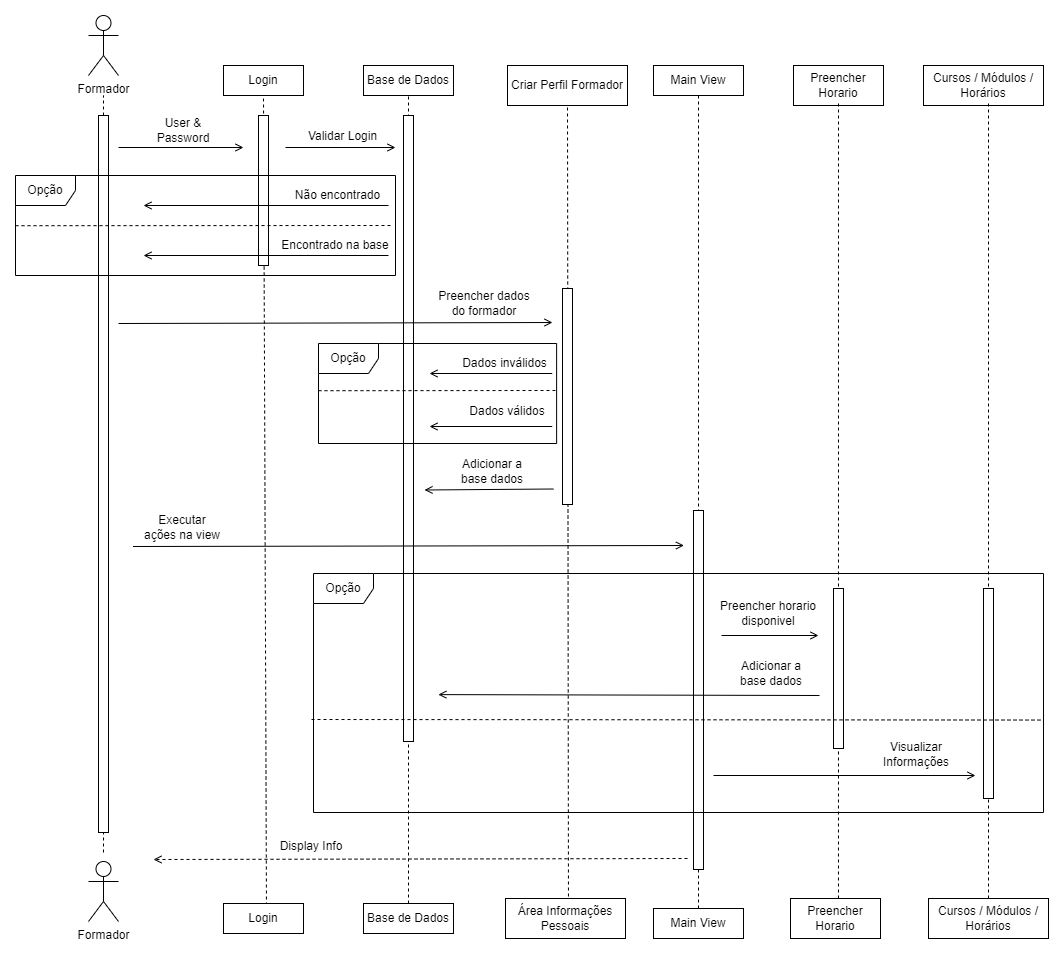

The diagram above was exported from draw.io. Its source (the exported page's mxGraphModel, read from the mxfile embedded in the PNG):
<mxGraphModel dx="1595" dy="840" grid="0" gridSize="10" guides="1" tooltips="1" connect="1" arrows="1" fold="1" page="1" pageScale="1" pageWidth="827" pageHeight="1169" math="0" shadow="0">
  <root>
    <mxCell id="0" />
    <mxCell id="1" parent="0" />
    <mxCell id="uZOT7oCsHmyGkdrWQbir-1" value="Formador" style="shape=umlActor;verticalLabelPosition=bottom;verticalAlign=top;html=1;" parent="1" vertex="1">
      <mxGeometry x="285" y="56" width="30" height="60" as="geometry" />
    </mxCell>
    <mxCell id="uZOT7oCsHmyGkdrWQbir-2" value="Login" style="rounded=0;whiteSpace=wrap;html=1;" parent="1" vertex="1">
      <mxGeometry x="420" y="106" width="80" height="30" as="geometry" />
    </mxCell>
    <mxCell id="uZOT7oCsHmyGkdrWQbir-3" value="Base de Dados" style="rounded=0;whiteSpace=wrap;html=1;" parent="1" vertex="1">
      <mxGeometry x="560" y="106" width="90" height="30" as="geometry" />
    </mxCell>
    <mxCell id="uZOT7oCsHmyGkdrWQbir-4" value="Criar Perfil Formador" style="rounded=0;whiteSpace=wrap;html=1;" parent="1" vertex="1">
      <mxGeometry x="704" y="106" width="120" height="40" as="geometry" />
    </mxCell>
    <mxCell id="uZOT7oCsHmyGkdrWQbir-10" value="" style="endArrow=none;dashed=1;html=1;rounded=0;" parent="1" source="uZOT7oCsHmyGkdrWQbir-8" edge="1">
      <mxGeometry width="50" height="50" relative="1" as="geometry">
        <mxPoint x="300" y="717.6666666666666" as="sourcePoint" />
        <mxPoint x="300" y="136" as="targetPoint" />
      </mxGeometry>
    </mxCell>
    <mxCell id="uZOT7oCsHmyGkdrWQbir-11" value="" style="endArrow=none;dashed=1;html=1;rounded=0;" parent="1" edge="1">
      <mxGeometry width="50" height="50" relative="1" as="geometry">
        <mxPoint x="300" y="893" as="sourcePoint" />
        <mxPoint x="300" y="848" as="targetPoint" />
      </mxGeometry>
    </mxCell>
    <mxCell id="uZOT7oCsHmyGkdrWQbir-8" value="" style="html=1;points=[[0,0,0,0,5],[0,1,0,0,-5],[1,0,0,0,5],[1,1,0,0,-5]];perimeter=orthogonalPerimeter;outlineConnect=0;targetShapes=umlLifeline;portConstraint=eastwest;newEdgeStyle={&quot;curved&quot;:0,&quot;rounded&quot;:0};" parent="1" vertex="1">
      <mxGeometry x="295" y="156" width="10" height="717" as="geometry" />
    </mxCell>
    <mxCell id="uZOT7oCsHmyGkdrWQbir-12" value="" style="endArrow=none;dashed=1;html=1;rounded=0;exitX=0.538;exitY=0.667;exitDx=0;exitDy=0;exitPerimeter=0;" parent="1" source="uZOT7oCsHmyGkdrWQbir-67" edge="1">
      <mxGeometry width="50" height="50" relative="1" as="geometry">
        <mxPoint x="460" y="1076" as="sourcePoint" />
        <mxPoint x="460" y="136" as="targetPoint" />
      </mxGeometry>
    </mxCell>
    <mxCell id="uZOT7oCsHmyGkdrWQbir-13" value="" style="html=1;points=[[0,0,0,0,5],[0,1,0,0,-5],[1,0,0,0,5],[1,1,0,0,-5]];perimeter=orthogonalPerimeter;outlineConnect=0;targetShapes=umlLifeline;portConstraint=eastwest;newEdgeStyle={&quot;curved&quot;:0,&quot;rounded&quot;:0};" parent="1" vertex="1">
      <mxGeometry x="455" y="156" width="10" height="150" as="geometry" />
    </mxCell>
    <mxCell id="uZOT7oCsHmyGkdrWQbir-18" value="" style="endArrow=none;dashed=1;html=1;rounded=0;exitX=0.5;exitY=1;exitDx=0;exitDy=0;" parent="1" source="uZOT7oCsHmyGkdrWQbir-66" edge="1">
      <mxGeometry width="50" height="50" relative="1" as="geometry">
        <mxPoint x="605" y="1076" as="sourcePoint" />
        <mxPoint x="605" y="136" as="targetPoint" />
      </mxGeometry>
    </mxCell>
    <mxCell id="uZOT7oCsHmyGkdrWQbir-19" value="" style="html=1;points=[[0,0,0,0,5],[0,1,0,0,-5],[1,0,0,0,5],[1,1,0,0,-5]];perimeter=orthogonalPerimeter;outlineConnect=0;targetShapes=umlLifeline;portConstraint=eastwest;newEdgeStyle={&quot;curved&quot;:0,&quot;rounded&quot;:0};" parent="1" vertex="1">
      <mxGeometry x="600" y="156" width="10" height="626" as="geometry" />
    </mxCell>
    <mxCell id="uZOT7oCsHmyGkdrWQbir-33" value="" style="endArrow=none;dashed=1;html=1;rounded=0;exitX=0.525;exitY=0.7;exitDx=0;exitDy=0;exitPerimeter=0;" parent="1" source="uZOT7oCsHmyGkdrWQbir-65" edge="1">
      <mxGeometry width="50" height="50" relative="1" as="geometry">
        <mxPoint x="764" y="956" as="sourcePoint" />
        <mxPoint x="764" y="147" as="targetPoint" />
      </mxGeometry>
    </mxCell>
    <mxCell id="uZOT7oCsHmyGkdrWQbir-34" value="" style="html=1;points=[[0,0,0,0,5],[0,1,0,0,-5],[1,0,0,0,5],[1,1,0,0,-5]];perimeter=orthogonalPerimeter;outlineConnect=0;targetShapes=umlLifeline;portConstraint=eastwest;newEdgeStyle={&quot;curved&quot;:0,&quot;rounded&quot;:0};" parent="1" vertex="1">
      <mxGeometry x="759" y="329" width="10" height="216" as="geometry" />
    </mxCell>
    <mxCell id="uZOT7oCsHmyGkdrWQbir-39" value="Main View" style="rounded=0;whiteSpace=wrap;html=1;" parent="1" vertex="1">
      <mxGeometry x="850" y="106" width="90" height="30" as="geometry" />
    </mxCell>
    <mxCell id="uZOT7oCsHmyGkdrWQbir-40" value="" style="endArrow=none;dashed=1;html=1;rounded=0;exitX=0.5;exitY=0;exitDx=0;exitDy=0;" parent="1" edge="1" source="uZOT7oCsHmyGkdrWQbir-64">
      <mxGeometry width="50" height="50" relative="1" as="geometry">
        <mxPoint x="895" y="826" as="sourcePoint" />
        <mxPoint x="895" y="136" as="targetPoint" />
      </mxGeometry>
    </mxCell>
    <mxCell id="uZOT7oCsHmyGkdrWQbir-41" value="" style="html=1;points=[[0,0,0,0,5],[0,1,0,0,-5],[1,0,0,0,5],[1,1,0,0,-5]];perimeter=orthogonalPerimeter;outlineConnect=0;targetShapes=umlLifeline;portConstraint=eastwest;newEdgeStyle={&quot;curved&quot;:0,&quot;rounded&quot;:0};" parent="1" vertex="1">
      <mxGeometry x="890" y="551" width="10" height="359" as="geometry" />
    </mxCell>
    <mxCell id="uZOT7oCsHmyGkdrWQbir-48" value="Preencher Horario" style="rounded=0;whiteSpace=wrap;html=1;" parent="1" vertex="1">
      <mxGeometry x="990" y="106" width="90" height="40" as="geometry" />
    </mxCell>
    <mxCell id="uZOT7oCsHmyGkdrWQbir-49" value="Cursos / Módulos / Horários" style="rounded=0;whiteSpace=wrap;html=1;" parent="1" vertex="1">
      <mxGeometry x="1120" y="106" width="120" height="40" as="geometry" />
    </mxCell>
    <mxCell id="uZOT7oCsHmyGkdrWQbir-51" value="" style="endArrow=none;dashed=1;html=1;rounded=0;exitX=0.533;exitY=0.45;exitDx=0;exitDy=0;exitPerimeter=0;" parent="1" source="uZOT7oCsHmyGkdrWQbir-63" edge="1">
      <mxGeometry width="50" height="50" relative="1" as="geometry">
        <mxPoint x="1035" y="876" as="sourcePoint" />
        <mxPoint x="1035" y="144" as="targetPoint" />
      </mxGeometry>
    </mxCell>
    <mxCell id="uZOT7oCsHmyGkdrWQbir-50" value="" style="html=1;points=[[0,0,0,0,5],[0,1,0,0,-5],[1,0,0,0,5],[1,1,0,0,-5]];perimeter=orthogonalPerimeter;outlineConnect=0;targetShapes=umlLifeline;portConstraint=eastwest;newEdgeStyle={&quot;curved&quot;:0,&quot;rounded&quot;:0};" parent="1" vertex="1">
      <mxGeometry x="1030" y="629" width="10" height="160" as="geometry" />
    </mxCell>
    <mxCell id="uZOT7oCsHmyGkdrWQbir-57" value="" style="endArrow=none;dashed=1;html=1;rounded=0;exitX=0.5;exitY=0;exitDx=0;exitDy=0;" parent="1" source="uZOT7oCsHmyGkdrWQbir-62" edge="1">
      <mxGeometry width="50" height="50" relative="1" as="geometry">
        <mxPoint x="1185" y="876" as="sourcePoint" />
        <mxPoint x="1185" y="143" as="targetPoint" />
      </mxGeometry>
    </mxCell>
    <mxCell id="uZOT7oCsHmyGkdrWQbir-56" value="" style="html=1;points=[[0,0,0,0,5],[0,1,0,0,-5],[1,0,0,0,5],[1,1,0,0,-5]];perimeter=orthogonalPerimeter;outlineConnect=0;targetShapes=umlLifeline;portConstraint=eastwest;newEdgeStyle={&quot;curved&quot;:0,&quot;rounded&quot;:0};" parent="1" vertex="1">
      <mxGeometry x="1180" y="629" width="10" height="210" as="geometry" />
    </mxCell>
    <mxCell id="uZOT7oCsHmyGkdrWQbir-60" value="" style="endArrow=open;html=1;rounded=0;endFill=0;dashed=1;" parent="1" edge="1">
      <mxGeometry width="50" height="50" relative="1" as="geometry">
        <mxPoint x="884" y="899" as="sourcePoint" />
        <mxPoint x="350" y="900" as="targetPoint" />
      </mxGeometry>
    </mxCell>
    <mxCell id="uZOT7oCsHmyGkdrWQbir-61" value="Display Info" style="text;html=1;strokeColor=none;fillColor=none;align=center;verticalAlign=middle;whiteSpace=wrap;rounded=0;" parent="1" vertex="1">
      <mxGeometry x="469" y="872" width="78" height="30" as="geometry" />
    </mxCell>
    <mxCell id="uZOT7oCsHmyGkdrWQbir-62" value="Cursos / Módulos / Horários" style="rounded=0;whiteSpace=wrap;html=1;" parent="1" vertex="1">
      <mxGeometry x="1125" y="939" width="120" height="40" as="geometry" />
    </mxCell>
    <mxCell id="uZOT7oCsHmyGkdrWQbir-63" value="Preencher Horario" style="rounded=0;whiteSpace=wrap;html=1;" parent="1" vertex="1">
      <mxGeometry x="987" y="939" width="90" height="40" as="geometry" />
    </mxCell>
    <mxCell id="uZOT7oCsHmyGkdrWQbir-64" value="Main View" style="rounded=0;whiteSpace=wrap;html=1;" parent="1" vertex="1">
      <mxGeometry x="850" y="949" width="90" height="30" as="geometry" />
    </mxCell>
    <mxCell id="uZOT7oCsHmyGkdrWQbir-65" value="Área Informações Pessoais" style="rounded=0;whiteSpace=wrap;html=1;" parent="1" vertex="1">
      <mxGeometry x="702" y="939" width="120" height="40" as="geometry" />
    </mxCell>
    <mxCell id="uZOT7oCsHmyGkdrWQbir-66" value="Base de Dados" style="rounded=0;whiteSpace=wrap;html=1;" parent="1" vertex="1">
      <mxGeometry x="560" y="944" width="90" height="30" as="geometry" />
    </mxCell>
    <mxCell id="uZOT7oCsHmyGkdrWQbir-67" value="Login" style="rounded=0;whiteSpace=wrap;html=1;" parent="1" vertex="1">
      <mxGeometry x="420" y="944" width="80" height="30" as="geometry" />
    </mxCell>
    <mxCell id="uZOT7oCsHmyGkdrWQbir-69" value="Formador" style="shape=umlActor;verticalLabelPosition=bottom;verticalAlign=top;html=1;" parent="1" vertex="1">
      <mxGeometry x="285" y="902" width="30" height="60" as="geometry" />
    </mxCell>
    <mxCell id="AT_E7LujmundFD-M151w-9" value="" style="group" vertex="1" connectable="0" parent="1">
      <mxGeometry x="212" y="156" width="383" height="160" as="geometry" />
    </mxCell>
    <mxCell id="AT_E7LujmundFD-M151w-6" value="" style="group" vertex="1" connectable="0" parent="AT_E7LujmundFD-M151w-9">
      <mxGeometry y="60" width="383" height="100" as="geometry" />
    </mxCell>
    <mxCell id="uZOT7oCsHmyGkdrWQbir-14" value="Opção" style="shape=umlFrame;whiteSpace=wrap;html=1;pointerEvents=0;" parent="AT_E7LujmundFD-M151w-6" vertex="1">
      <mxGeometry width="380" height="100" as="geometry" />
    </mxCell>
    <mxCell id="uZOT7oCsHmyGkdrWQbir-16" value="Não encontrado" style="text;html=1;strokeColor=none;fillColor=none;align=center;verticalAlign=middle;whiteSpace=wrap;rounded=0;" parent="AT_E7LujmundFD-M151w-6" vertex="1">
      <mxGeometry x="262" y="5" width="121" height="30" as="geometry" />
    </mxCell>
    <mxCell id="uZOT7oCsHmyGkdrWQbir-21" value="Encontrado na base" style="text;html=1;strokeColor=none;fillColor=none;align=center;verticalAlign=middle;whiteSpace=wrap;rounded=0;" parent="AT_E7LujmundFD-M151w-6" vertex="1">
      <mxGeometry x="257" y="60" width="126" height="20" as="geometry" />
    </mxCell>
    <mxCell id="uZOT7oCsHmyGkdrWQbir-22" value="" style="endArrow=open;html=1;rounded=0;endFill=0;" parent="AT_E7LujmundFD-M151w-6" edge="1">
      <mxGeometry width="50" height="50" relative="1" as="geometry">
        <mxPoint x="373" y="30" as="sourcePoint" />
        <mxPoint x="128" y="30" as="targetPoint" />
      </mxGeometry>
    </mxCell>
    <mxCell id="uZOT7oCsHmyGkdrWQbir-23" value="" style="endArrow=open;html=1;rounded=0;endFill=0;" parent="AT_E7LujmundFD-M151w-6" edge="1">
      <mxGeometry width="50" height="50" relative="1" as="geometry">
        <mxPoint x="373" y="80" as="sourcePoint" />
        <mxPoint x="128" y="80" as="targetPoint" />
      </mxGeometry>
    </mxCell>
    <mxCell id="uZOT7oCsHmyGkdrWQbir-24" value="" style="endArrow=none;dashed=1;html=1;rounded=0;exitX=0;exitY=0.502;exitDx=0;exitDy=0;exitPerimeter=0;" parent="AT_E7LujmundFD-M151w-6" edge="1" source="uZOT7oCsHmyGkdrWQbir-14">
      <mxGeometry width="50" height="50" relative="1" as="geometry">
        <mxPoint x="-2" y="50" as="sourcePoint" />
        <mxPoint x="378" y="50" as="targetPoint" />
      </mxGeometry>
    </mxCell>
    <mxCell id="AT_E7LujmundFD-M151w-7" value="" style="group" vertex="1" connectable="0" parent="AT_E7LujmundFD-M151w-9">
      <mxGeometry x="103" width="125" height="32" as="geometry" />
    </mxCell>
    <mxCell id="uZOT7oCsHmyGkdrWQbir-5" value="" style="endArrow=open;html=1;rounded=0;endFill=0;" parent="AT_E7LujmundFD-M151w-7" edge="1">
      <mxGeometry width="50" height="50" relative="1" as="geometry">
        <mxPoint y="32" as="sourcePoint" />
        <mxPoint x="125" y="32" as="targetPoint" />
      </mxGeometry>
    </mxCell>
    <mxCell id="uZOT7oCsHmyGkdrWQbir-7" value="User &amp;amp;&lt;br&gt;Password" style="text;html=1;strokeColor=none;fillColor=none;align=center;verticalAlign=middle;whiteSpace=wrap;rounded=0;" parent="AT_E7LujmundFD-M151w-7" vertex="1">
      <mxGeometry x="35" width="60" height="30" as="geometry" />
    </mxCell>
    <mxCell id="AT_E7LujmundFD-M151w-8" value="" style="group" vertex="1" connectable="0" parent="AT_E7LujmundFD-M151w-9">
      <mxGeometry x="270" y="6" width="110" height="30" as="geometry" />
    </mxCell>
    <mxCell id="uZOT7oCsHmyGkdrWQbir-30" value="" style="endArrow=open;html=1;rounded=0;endFill=0;" parent="AT_E7LujmundFD-M151w-8" edge="1">
      <mxGeometry width="50" height="50" relative="1" as="geometry">
        <mxPoint y="26" as="sourcePoint" />
        <mxPoint x="110" y="26" as="targetPoint" />
      </mxGeometry>
    </mxCell>
    <mxCell id="uZOT7oCsHmyGkdrWQbir-31" value="Validar Login" style="text;html=1;strokeColor=none;fillColor=none;align=center;verticalAlign=middle;whiteSpace=wrap;rounded=0;" parent="AT_E7LujmundFD-M151w-8" vertex="1">
      <mxGeometry x="20" width="75" height="30" as="geometry" />
    </mxCell>
    <mxCell id="AT_E7LujmundFD-M151w-18" value="" style="endArrow=none;dashed=1;html=1;rounded=0;exitX=0;exitY=0.502;exitDx=0;exitDy=0;exitPerimeter=0;" edge="1" parent="1">
      <mxGeometry width="50" height="50" relative="1" as="geometry">
        <mxPoint x="515" y="431.20000000000005" as="sourcePoint" />
        <mxPoint x="751.8668407310705" y="431" as="targetPoint" />
      </mxGeometry>
    </mxCell>
    <mxCell id="AT_E7LujmundFD-M151w-23" value="" style="group" vertex="1" connectable="0" parent="1">
      <mxGeometry x="315" y="326" width="440" height="204.5" as="geometry" />
    </mxCell>
    <mxCell id="AT_E7LujmundFD-M151w-10" value="" style="group" vertex="1" connectable="0" parent="AT_E7LujmundFD-M151w-23">
      <mxGeometry x="306" y="170.5" width="129" height="34" as="geometry" />
    </mxCell>
    <mxCell id="uZOT7oCsHmyGkdrWQbir-45" value="" style="endArrow=open;html=1;rounded=0;endFill=0;" parent="AT_E7LujmundFD-M151w-10" edge="1">
      <mxGeometry width="50" height="50" relative="1" as="geometry">
        <mxPoint x="129" y="33" as="sourcePoint" />
        <mxPoint y="34" as="targetPoint" />
      </mxGeometry>
    </mxCell>
    <mxCell id="uZOT7oCsHmyGkdrWQbir-46" value="Adicionar a base dados" style="text;html=1;strokeColor=none;fillColor=none;align=center;verticalAlign=middle;whiteSpace=wrap;rounded=0;" parent="AT_E7LujmundFD-M151w-10" vertex="1">
      <mxGeometry x="28" width="80" height="30" as="geometry" />
    </mxCell>
    <mxCell id="AT_E7LujmundFD-M151w-21" style="edgeStyle=orthogonalEdgeStyle;rounded=0;orthogonalLoop=1;jettySize=auto;html=1;exitX=0.5;exitY=1;exitDx=0;exitDy=0;" edge="1" parent="AT_E7LujmundFD-M151w-10" source="uZOT7oCsHmyGkdrWQbir-46" target="uZOT7oCsHmyGkdrWQbir-46">
      <mxGeometry relative="1" as="geometry" />
    </mxCell>
    <mxCell id="AT_E7LujmundFD-M151w-11" value="" style="group" vertex="1" connectable="0" parent="AT_E7LujmundFD-M151w-23">
      <mxGeometry width="434" height="38" as="geometry" />
    </mxCell>
    <mxCell id="uZOT7oCsHmyGkdrWQbir-43" value="Preencher dados do formador" style="text;html=1;strokeColor=none;fillColor=none;align=center;verticalAlign=middle;whiteSpace=wrap;rounded=0;" parent="AT_E7LujmundFD-M151w-11" vertex="1">
      <mxGeometry x="314" width="104" height="36" as="geometry" />
    </mxCell>
    <mxCell id="uZOT7oCsHmyGkdrWQbir-44" value="" style="endArrow=open;html=1;rounded=0;endFill=0;" parent="AT_E7LujmundFD-M151w-11" edge="1">
      <mxGeometry width="50" height="50" relative="1" as="geometry">
        <mxPoint y="38" as="sourcePoint" />
        <mxPoint x="434" y="37" as="targetPoint" />
      </mxGeometry>
    </mxCell>
    <mxCell id="AT_E7LujmundFD-M151w-22" value="" style="group" vertex="1" connectable="0" parent="AT_E7LujmundFD-M151w-23">
      <mxGeometry x="200" y="58" width="240" height="100" as="geometry" />
    </mxCell>
    <mxCell id="AT_E7LujmundFD-M151w-13" value="Opção" style="shape=umlFrame;whiteSpace=wrap;html=1;pointerEvents=0;" vertex="1" parent="AT_E7LujmundFD-M151w-22">
      <mxGeometry width="238.1201044386423" height="100" as="geometry" />
    </mxCell>
    <mxCell id="AT_E7LujmundFD-M151w-14" value="Dados inválidos" style="text;html=1;strokeColor=none;fillColor=none;align=center;verticalAlign=middle;whiteSpace=wrap;rounded=0;" vertex="1" parent="AT_E7LujmundFD-M151w-22">
      <mxGeometry x="133" y="5" width="107" height="30" as="geometry" />
    </mxCell>
    <mxCell id="AT_E7LujmundFD-M151w-15" value="Dados válidos" style="text;html=1;strokeColor=none;fillColor=none;align=center;verticalAlign=middle;whiteSpace=wrap;rounded=0;" vertex="1" parent="AT_E7LujmundFD-M151w-22">
      <mxGeometry x="138" y="53" width="102" height="30" as="geometry" />
    </mxCell>
    <mxCell id="AT_E7LujmundFD-M151w-16" value="" style="endArrow=open;html=1;rounded=0;endFill=0;" edge="1" parent="AT_E7LujmundFD-M151w-22">
      <mxGeometry width="50" height="50" relative="1" as="geometry">
        <mxPoint x="233.73368146214102" y="30" as="sourcePoint" />
        <mxPoint x="111" y="30" as="targetPoint" />
      </mxGeometry>
    </mxCell>
    <mxCell id="AT_E7LujmundFD-M151w-17" value="" style="endArrow=open;html=1;rounded=0;endFill=0;" edge="1" parent="AT_E7LujmundFD-M151w-22">
      <mxGeometry width="50" height="50" relative="1" as="geometry">
        <mxPoint x="233.73368146214102" y="83" as="sourcePoint" />
        <mxPoint x="111" y="83" as="targetPoint" />
      </mxGeometry>
    </mxCell>
    <mxCell id="AT_E7LujmundFD-M151w-24" value="" style="group" vertex="1" connectable="0" parent="1">
      <mxGeometry x="329.5" y="542" width="551" height="52" as="geometry" />
    </mxCell>
    <mxCell id="AT_E7LujmundFD-M151w-2" value="" style="endArrow=open;html=1;rounded=0;endFill=0;" edge="1" parent="AT_E7LujmundFD-M151w-24">
      <mxGeometry width="50" height="50" relative="1" as="geometry">
        <mxPoint y="45" as="sourcePoint" />
        <mxPoint x="551" y="44" as="targetPoint" />
      </mxGeometry>
    </mxCell>
    <mxCell id="AT_E7LujmundFD-M151w-4" value="Executar ações na view" style="text;html=1;strokeColor=none;fillColor=none;align=center;verticalAlign=middle;whiteSpace=wrap;rounded=0;" vertex="1" parent="AT_E7LujmundFD-M151w-24">
      <mxGeometry x="8" width="82" height="52" as="geometry" />
    </mxCell>
    <mxCell id="AT_E7LujmundFD-M151w-29" value="" style="group" vertex="1" connectable="0" parent="1">
      <mxGeometry x="508" y="614" width="732" height="239" as="geometry" />
    </mxCell>
    <mxCell id="uZOT7oCsHmyGkdrWQbir-47" value="Opção" style="shape=umlFrame;whiteSpace=wrap;html=1;pointerEvents=0;" parent="AT_E7LujmundFD-M151w-29" vertex="1">
      <mxGeometry x="2" width="730" height="239" as="geometry" />
    </mxCell>
    <mxCell id="AT_E7LujmundFD-M151w-3" value="" style="endArrow=none;dashed=1;html=1;rounded=0;entryX=1;entryY=0.655;entryDx=0;entryDy=0;entryPerimeter=0;" edge="1" parent="AT_E7LujmundFD-M151w-29">
      <mxGeometry width="50" height="50" relative="1" as="geometry">
        <mxPoint y="146" as="sourcePoint" />
        <mxPoint x="732" y="146.54500000000007" as="targetPoint" />
      </mxGeometry>
    </mxCell>
    <mxCell id="AT_E7LujmundFD-M151w-27" value="" style="group" vertex="1" connectable="0" parent="AT_E7LujmundFD-M151w-29">
      <mxGeometry x="126.84000000000015" y="15" width="381.15999999999985" height="107" as="geometry" />
    </mxCell>
    <mxCell id="AT_E7LujmundFD-M151w-25" value="" style="group" vertex="1" connectable="0" parent="AT_E7LujmundFD-M151w-27">
      <mxGeometry x="279.15999999999985" width="102" height="50" as="geometry" />
    </mxCell>
    <mxCell id="uZOT7oCsHmyGkdrWQbir-52" value="Preencher horario disponivel" style="text;html=1;strokeColor=none;fillColor=none;align=center;verticalAlign=middle;whiteSpace=wrap;rounded=0;" parent="AT_E7LujmundFD-M151w-25" vertex="1">
      <mxGeometry width="102" height="50" as="geometry" />
    </mxCell>
    <mxCell id="uZOT7oCsHmyGkdrWQbir-53" value="" style="endArrow=open;html=1;rounded=0;endFill=0;" parent="AT_E7LujmundFD-M151w-25" edge="1">
      <mxGeometry width="50" height="50" relative="1" as="geometry">
        <mxPoint x="4" y="47" as="sourcePoint" />
        <mxPoint x="101" y="47" as="targetPoint" />
      </mxGeometry>
    </mxCell>
    <mxCell id="AT_E7LujmundFD-M151w-26" value="" style="group" vertex="1" connectable="0" parent="AT_E7LujmundFD-M151w-27">
      <mxGeometry y="70" width="381.15999999999985" height="37" as="geometry" />
    </mxCell>
    <mxCell id="uZOT7oCsHmyGkdrWQbir-54" value="" style="endArrow=open;html=1;rounded=0;endFill=0;entryX=0.032;entryY=0.508;entryDx=0;entryDy=0;entryPerimeter=0;" parent="AT_E7LujmundFD-M151w-26" edge="1">
      <mxGeometry width="50" height="50" relative="1" as="geometry">
        <mxPoint x="381.15999999999985" y="37" as="sourcePoint" />
        <mxPoint y="36.100000000000136" as="targetPoint" />
      </mxGeometry>
    </mxCell>
    <mxCell id="uZOT7oCsHmyGkdrWQbir-55" value="Adicionar a base dados" style="text;html=1;strokeColor=none;fillColor=none;align=center;verticalAlign=middle;whiteSpace=wrap;rounded=0;" parent="AT_E7LujmundFD-M151w-26" vertex="1">
      <mxGeometry x="293.15999999999985" width="80" height="30" as="geometry" />
    </mxCell>
    <mxCell id="AT_E7LujmundFD-M151w-28" value="" style="group" vertex="1" connectable="0" parent="AT_E7LujmundFD-M151w-29">
      <mxGeometry x="402" y="168" width="262" height="34" as="geometry" />
    </mxCell>
    <mxCell id="uZOT7oCsHmyGkdrWQbir-58" value="" style="endArrow=open;html=1;rounded=0;endFill=0;" parent="AT_E7LujmundFD-M151w-28" edge="1">
      <mxGeometry width="50" height="50" relative="1" as="geometry">
        <mxPoint y="34" as="sourcePoint" />
        <mxPoint x="262" y="34" as="targetPoint" />
      </mxGeometry>
    </mxCell>
    <mxCell id="uZOT7oCsHmyGkdrWQbir-59" value="Visualizar Informações" style="text;html=1;strokeColor=none;fillColor=none;align=center;verticalAlign=middle;whiteSpace=wrap;rounded=0;" parent="AT_E7LujmundFD-M151w-28" vertex="1">
      <mxGeometry x="163" width="80" height="25" as="geometry" />
    </mxCell>
  </root>
</mxGraphModel>